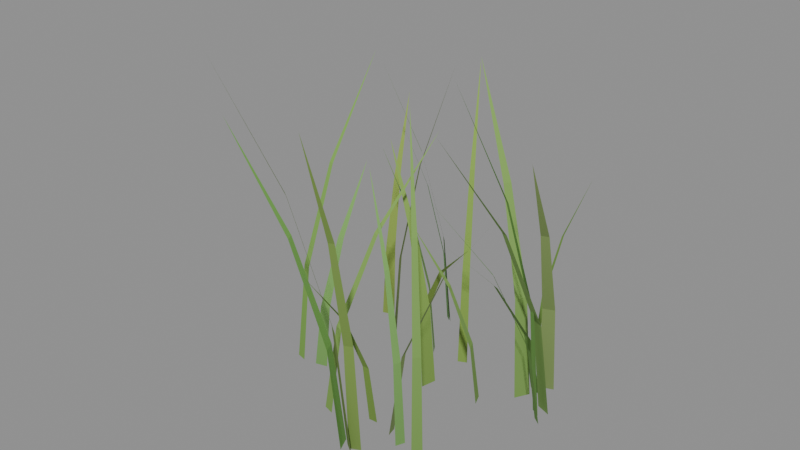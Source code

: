 # Source: MeadowGrass.blend  (saved by Blender 5.2.44; exported with 4.5.12 LTS)
import bpy
from mathutils import Matrix  # noqa: F401  (used for matrix-valued properties, if any)

bpy.ops.wm.read_factory_settings(use_empty=True)
scene = bpy.context.scene
scene.name = 'Scene'

# ---- materials (node trees are filled in below, after node groups)
mat_meadowgrass = bpy.data.materials.new('MeadowGrass')

# ---- material node trees
mat_meadowgrass.use_nodes = True; mat_meadowgrass.node_tree.nodes.clear()
_N = mat_meadowgrass.node_tree.nodes; _L = mat_meadowgrass.node_tree.links
n0 = _N.new('ShaderNodeBsdfPrincipled'); n0.name = 'Principled BSDF'; n0.location = (-200, 100)
n0.inputs[2].default_value = 0.93
n0.inputs[10].default_value = 0.005
n1 = _N.new('ShaderNodeOutputMaterial'); n1.name = 'Material Output'; n1.location = (200, 100)
n2 = _N.new('ShaderNodeVertexColor'); n2.name = 'Color Attribute'; n2.location = (0, 0)
n2.layer_name = 'BladePigment'
_L.new(n0.outputs[0], n1.inputs[0])
_L.new(n2.outputs[0], n0.inputs[0])
n1.is_active_output = True

# ---- meshes
me_tapered_meadow_blades = bpy.data.meshes.new('Tapered meadow blades')
me_tapered_meadow_blades.from_pydata([(0.01232, -0.1194, 0.0), (0.02517, -0.1284, 0.0), (0.007418, -0.1295, 0.1267), (0.01729, -0.1365, 0.1267), (-0.009955, -0.1581, 0.2533), (-0.003662, -0.1625, 0.2533), (-0.03875, -0.2059, 0.38), (-0.03875, -0.2059, 0.38), (-0.03976, 0.04321, 0.0), (-0.03414, 0.05192, 0.0), (-0.02791, 0.037, 0.05681), (-0.02359, 0.04369, 0.05681), (0.006474, 0.01654, 0.1136), (0.009225, 0.0208, 0.1136), (0.06385, -0.01745, 0.1704), (0.06385, -0.01745, 0.1704), (-0.05029, 0.1088, 0.0), (-0.04136, 0.09989, 0.0), (-0.05476, 0.1022, 0.0963), (-0.04789, 0.0954, 0.0963), (-0.07001, 0.08443, 0.1926), (-0.06564, 0.08007, 0.1926), (-0.09533, 0.05463, 0.2889), (-0.09533, 0.05463, 0.2889), (-0.0298, -0.09469, 0.0), (-0.04071, -0.09121, 0.0), (-0.02701, -0.08159, 0.08425), (-0.0354, -0.07892, 0.08425), (-0.01638, -0.04303, 0.1685), (-0.02172, -0.04132, 0.1685), (0.001206, 0.0213, 0.2527), (0.001206, 0.0213, 0.2527), (0.017, 0.05064, 0.0), (0.008551, 0.04655, 0.0), (0.01358, 0.0552, 0.09914), (0.007091, 0.05206, 0.09914), (0.005089, 0.06973, 0.1983), (0.0009522, 0.06773, 0.1983), (-0.009173, 0.09389, 0.2974), (-0.009173, 0.09389, 0.2974), (0.08863, 0.0566, 0.0), (0.1019, 0.05108, 0.0), (0.08532, 0.04437, 0.06404), (0.09549, 0.04012, 0.06404), (0.07266, 0.008826, 0.1281), (0.07914, 0.006122, 0.1281), (0.05173, -0.05048, 0.1921), (0.05173, -0.05048, 0.1921), (0.09385, 0.04636, 0.0), (0.08615, 0.03237, 0.0), (0.08191, 0.05082, 0.09971), (0.07599, 0.04006, 0.09971), (0.04769, 0.0671, 0.1994), (0.04392, 0.06024, 0.1994), (-0.009428, 0.09405, 0.2991), (-0.009428, 0.09405, 0.2991), (0.006403, -0.1146, 0.0), (0.01261, -0.1288, 0.0), (-0.002301, -0.1203, 0.1005), (0.002471, -0.1312, 0.1005), (-0.0297, -0.1347, 0.2009), (-0.02666, -0.1416, 0.2009), (-0.0753, -0.1587, 0.3014), (-0.0753, -0.1587, 0.3014), (0.05009, -0.0853, 0.0), (0.04633, -0.09402, 0.0), (0.04388, -0.08382, 0.08206), (0.04099, -0.09051, 0.08206), (0.02603, -0.07755, 0.1641), (0.02419, -0.08182, 0.1641), (-0.00376, -0.06723, 0.2462), (-0.00376, -0.06723, 0.2462), (-0.11, -0.04808, 0.0), (-0.1203, -0.04523, 0.0), (-0.1084, -0.03782, 0.1005), (-0.1164, -0.03563, 0.1005), (-0.1016, -0.007638, 0.201), (-0.1067, -0.00624, 0.201), (-0.09039, 0.04271, 0.3015), (-0.09039, 0.04271, 0.3015), (0.03217, -0.08636, 0.0), (0.02985, -0.07618, 0.0), (0.04366, -0.0825, 0.08607), (0.04187, -0.07468, 0.08607), (0.0786, -0.07303, 0.1721), (0.07747, -0.06804, 0.1721), (0.1368, -0.05711, 0.2582), (0.1368, -0.05711, 0.2582), (0.0545, 0.1121, 0.0), (0.05429, 0.1208, 0.0), (0.05979, 0.1132, 0.06702), (0.05963, 0.1199, 0.06702), (0.0757, 0.1148, 0.134), (0.0756, 0.1191, 0.134), (0.1022, 0.1176, 0.2011), (0.1022, 0.1176, 0.2011), (0.1099, 0.02788, 0.0), (0.1183, 0.02305, 0.0), (0.106, 0.01883, 0.1111), (0.1125, 0.01512, 0.1111), (0.09267, -0.007308, 0.2221), (0.09682, -0.009676, 0.2221), (0.07055, -0.05094, 0.3332), (0.07055, -0.05094, 0.3332), (-0.05911, 0.02776, 0.0), (-0.06284, 0.03701, 0.0), (-0.05368, 0.03119, 0.09997), (-0.05654, 0.0383, 0.09997), (-0.03661, 0.03957, 0.1999), (-0.03844, 0.0441, 0.1999), (-0.008217, 0.05365, 0.2999), (-0.008217, 0.05365, 0.2999), (0.002927, -0.07942, 0.0), (0.01193, -0.07899, 0.0), (0.004429, -0.08894, 0.06381), (0.01135, -0.0886, 0.06381), (0.00706, -0.1176, 0.1276), (0.01147, -0.1174, 0.1276), (0.01156, -0.1653, 0.1914), (0.01156, -0.1653, 0.1914), (0.07744, -0.09438, 0.0), (0.07067, -0.1018, 0.0), (0.07238, -0.09134, 0.1032), (0.06718, -0.09704, 0.1032), (0.05863, -0.08068, 0.2064), (0.05531, -0.08431, 0.2064), (0.03562, -0.06301, 0.3096), (0.03562, -0.06301, 0.3096), (-0.08457, -0.04245, 0.0), (-0.09669, -0.0457, 0.0), (-0.08907, -0.03132, 0.05921), (-0.09837, -0.03382, 0.05921), (-0.1, 0.002742, 0.1184), (-0.106, 0.001149, 0.1184), (-0.1184, 0.05947, 0.1776), (-0.1184, 0.05947, 0.1776), (0.1181, 0.01848, 0.0), (0.1261, 0.01246, 0.0), (0.1119, 0.008313, 0.0795), (0.118, 0.003688, 0.0795), (0.09164, -0.02093, 0.159), (0.09556, -0.02388, 0.159), (0.05802, -0.06975, 0.2385), (0.05802, -0.06975, 0.2385), (-0.0249, 0.05274, 0.0), (-0.01888, 0.04299, 0.0), (-0.02906, 0.04861, 0.07286), (-0.02443, 0.04112, 0.07286), (-0.04278, 0.03825, 0.1457), (-0.03983, 0.03348, 0.1457), (-0.06557, 0.02086, 0.2186), (-0.06557, 0.02086, 0.2186), (0.1106, 0.03601, 0.0), (0.1247, 0.0306, 0.0), (0.1075, 0.02299, 0.09856), (0.1183, 0.01883, 0.09856), (0.09519, -0.01494, 0.1971), (0.1021, -0.01759, 0.1971), (0.07489, -0.07823, 0.2957), (0.07489, -0.07823, 0.2957), (0.09318, 0.06144, 0.0), (0.1075, 0.06698, 0.0), (0.09996, 0.04882, 0.0957), (0.111, 0.05308, 0.0957), (0.1173, 0.009798, 0.1914), (0.1244, 0.01251, 0.1914), (0.1464, -0.05517, 0.2871), (0.1464, -0.05517, 0.2871), (0.01198, 0.00613, 0.0), (0.008334, -0.009251, 0.0), (0.005076, 0.005885, 0.07789), (0.002273, -0.005931, 0.07789), (-0.01488, 0.008355, 0.1558), (-0.01667, 0.0008243, 0.1558), (-0.04819, 0.01228, 0.2337), (-0.04819, 0.01228, 0.2337), (0.0591, 0.01282, 0.0), (0.06391, 0.001167, 0.0), (0.05289, 0.008675, 0.05905), (0.05659, -0.000278, 0.05905), (0.03327, -0.001333, 0.1181), (0.03563, -0.007038, 0.1181), (0.0006344, -0.01816, 0.1771), (0.0006344, -0.01816, 0.1771), (-0.0959, 0.0737, 0.0), (-0.1084, 0.06967, 0.0), (-0.09934, 0.07943, 0.07624), (-0.1089, 0.07633, 0.07624), (-0.1071, 0.09745, 0.1525), (-0.1132, 0.09548, 0.1525), (-0.1202, 0.1274, 0.2287), (-0.1202, 0.1274, 0.2287), (-0.05056, 0.1064, 0.0), (-0.04395, 0.1012, 0.0), (-0.0535, 0.1012, 0.07841), (-0.04842, 0.09713, 0.07841), (-0.0637, 0.08645, 0.1568), (-0.06046, 0.08388, 0.1568), (-0.08061, 0.06186, 0.2352), (-0.08061, 0.06186, 0.2352), (0.0171, -0.1228, 0.0), (0.02709, -0.1178, 0.0), (0.02396, -0.1337, 0.1157), (0.03164, -0.1298, 0.1157), (0.04247, -0.1672, 0.2314), (0.04736, -0.1648, 0.2314), (0.07344, -0.2231, 0.3471), (0.07344, -0.2231, 0.3471)], [], [(0, 1, 3), (0, 3, 2), (2, 3, 5), (2, 5, 4), (4, 5, 6), (8, 9, 11), (8, 11, 10), (10, 11, 13), (10, 13, 12), (12, 13, 14), (16, 17, 19), (16, 19, 18), (18, 19, 21), (18, 21, 20), (20, 21, 22), (24, 25, 27), (24, 27, 26), (26, 27, 29), (26, 29, 28), (28, 29, 30), (32, 33, 35), (32, 35, 34), (34, 35, 37), (34, 37, 36), (36, 37, 38), (40, 41, 43), (40, 43, 42), (42, 43, 45), (42, 45, 44), (44, 45, 46), (48, 49, 51), (48, 51, 50), (50, 51, 53), (50, 53, 52), (52, 53, 54), (56, 57, 59), (56, 59, 58), (58, 59, 61), (58, 61, 60), (60, 61, 62), (64, 65, 67), (64, 67, 66), (66, 67, 69), (66, 69, 68), (68, 69, 70), (72, 73, 75), (72, 75, 74), (74, 75, 77), (74, 77, 76), (76, 77, 78), (80, 81, 83), (80, 83, 82), (82, 83, 85), (82, 85, 84), (84, 85, 86), (88, 89, 91), (88, 91, 90), (90, 91, 93), (90, 93, 92), (92, 93, 94), (96, 97, 99), (96, 99, 98), (98, 99, 101), (98, 101, 100), (100, 101, 102), (104, 105, 107), (104, 107, 106), (106, 107, 109), (106, 109, 108), (108, 109, 110), (112, 113, 115), (112, 115, 114), (114, 115, 117), (114, 117, 116), (116, 117, 118), (120, 121, 123), (120, 123, 122), (122, 123, 125), (122, 125, 124), (124, 125, 126), (128, 129, 131), (128, 131, 130), (130, 131, 133), (130, 133, 132), (132, 133, 134), (136, 137, 139), (136, 139, 138), (138, 139, 141), (138, 141, 140), (140, 141, 142), (144, 145, 147), (144, 147, 146), (146, 147, 149), (146, 149, 148), (148, 149, 150), (152, 153, 155), (152, 155, 154), (154, 155, 157), (154, 157, 156), (156, 157, 158), (160, 161, 163), (160, 163, 162), (162, 163, 165), (162, 165, 164), (164, 165, 166), (168, 169, 171), (168, 171, 170), (170, 171, 173), (170, 173, 172), (172, 173, 174), (176, 177, 179), (176, 179, 178), (178, 179, 181), (178, 181, 180), (180, 181, 182), (184, 185, 187), (184, 187, 186), (186, 187, 189), (186, 189, 188), (188, 189, 190), (192, 193, 195), (192, 195, 194), (194, 195, 197), (194, 197, 196), (196, 197, 198), (200, 201, 203), (200, 203, 202), (202, 203, 205), (202, 205, 204), (204, 205, 206)])
_uv = me_tapered_meadow_blades.uv_layers.new(name='RootAnchoredBladeUV')
_uv.uv.foreach_set('vector', [0.0, 0.0, 1.0, 0.0, 1.0, 0.3333, 0.0, 0.0, 1.0, 0.3333, 0.0, 0.3333, 0.0, 0.3333, 1.0, 0.3333, 1.0, 0.6667, 0.0, 0.3333, 1.0, 0.6667, 0.0, 0.6667, 0.0, 0.6667, 1.0, 0.6667, 0.0, 1.0, 0.0, 0.0, 1.0, 0.0, 1.0, 0.3333, 0.0, 0.0, 1.0, 0.3333, 0.0, 0.3333, 0.0, 0.3333, 1.0, 0.3333, 1.0, 0.6667, 0.0, 0.3333, 1.0, 0.6667, 0.0, 0.6667, 0.0, 0.6667, 1.0, 0.6667, 0.0, 1.0, 0.0, 0.0, 1.0, 0.0, 1.0, 0.3333, 0.0, 0.0, 1.0, 0.3333, 0.0, 0.3333, 0.0, 0.3333, 1.0, 0.3333, 1.0, 0.6667, 0.0, 0.3333, 1.0, 0.6667, 0.0, 0.6667, 0.0, 0.6667, 1.0, 0.6667, 0.0, 1.0, 0.0, 0.0, 1.0, 0.0, 1.0, 0.3333, 0.0, 0.0, 1.0, 0.3333, 0.0, 0.3333, 0.0, 0.3333, 1.0, 0.3333, 1.0, 0.6667, 0.0, 0.3333, 1.0, 0.6667, 0.0, 0.6667, 0.0, 0.6667, 1.0, 0.6667, 0.0, 1.0, 0.0, 0.0, 1.0, 0.0, 1.0, 0.3333, 0.0, 0.0, 1.0, 0.3333, 0.0, 0.3333, 0.0, 0.3333, 1.0, 0.3333, 1.0, 0.6667, 0.0, 0.3333, 1.0, 0.6667, 0.0, 0.6667, 0.0, 0.6667, 1.0, 0.6667, 0.0, 1.0, 0.0, 0.0, 1.0, 0.0, 1.0, 0.3333, 0.0, 0.0, 1.0, 0.3333, 0.0, 0.3333, 0.0, 0.3333, 1.0, 0.3333, 1.0, 0.6667, 0.0, 0.3333, 1.0, 0.6667, 0.0, 0.6667, 0.0, 0.6667, 1.0, 0.6667, 0.0, 1.0, 0.0, 0.0, 1.0, 0.0, 1.0, 0.3333, 0.0, 0.0, 1.0, 0.3333, 0.0, 0.3333, 0.0, 0.3333, 1.0, 0.3333, 1.0, 0.6667, 0.0, 0.3333, 1.0, 0.6667, 0.0, 0.6667, 0.0, 0.6667, 1.0, 0.6667, 0.0, 1.0, 0.0, 0.0, 1.0, 0.0, 1.0, 0.3333, 0.0, 0.0, 1.0, 0.3333, 0.0, 0.3333, 0.0, 0.3333, 1.0, 0.3333, 1.0, 0.6667, 0.0, 0.3333, 1.0, 0.6667, 0.0, 0.6667, 0.0, 0.6667, 1.0, 0.6667, 0.0, 1.0, 0.0, 0.0, 1.0, 0.0, 1.0, 0.3333, 0.0, 0.0, 1.0, 0.3333, 0.0, 0.3333, 0.0, 0.3333, 1.0, 0.3333, 1.0, 0.6667, 0.0, 0.3333, 1.0, 0.6667, 0.0, 0.6667, 0.0, 0.6667, 1.0, 0.6667, 0.0, 1.0, 0.0, 0.0, 1.0, 0.0, 1.0, 0.3333, 0.0, 0.0, 1.0, 0.3333, 0.0, 0.3333, 0.0, 0.3333, 1.0, 0.3333, 1.0, 0.6667, 0.0, 0.3333, 1.0, 0.6667, 0.0, 0.6667, 0.0, 0.6667, 1.0, 0.6667, 0.0, 1.0, 0.0, 0.0, 1.0, 0.0, 1.0, 0.3333, 0.0, 0.0, 1.0, 0.3333, 0.0, 0.3333, 0.0, 0.3333, 1.0, 0.3333, 1.0, 0.6667, 0.0, 0.3333, 1.0, 0.6667, 0.0, 0.6667, 0.0, 0.6667, 1.0, 0.6667, 0.0, 1.0, 0.0, 0.0, 1.0, 0.0, 1.0, 0.3333, 0.0, 0.0, 1.0, 0.3333, 0.0, 0.3333, 0.0, 0.3333, 1.0, 0.3333, 1.0, 0.6667, 0.0, 0.3333, 1.0, 0.6667, 0.0, 0.6667, 0.0, 0.6667, 1.0, 0.6667, 0.0, 1.0, 0.0, 0.0, 1.0, 0.0, 1.0, 0.3333, 0.0, 0.0, 1.0, 0.3333, 0.0, 0.3333, 0.0, 0.3333, 1.0, 0.3333, 1.0, 0.6667, 0.0, 0.3333, 1.0, 0.6667, 0.0, 0.6667, 0.0, 0.6667, 1.0, 0.6667, 0.0, 1.0, 0.0, 0.0, 1.0, 0.0, 1.0, 0.3333, 0.0, 0.0, 1.0, 0.3333, 0.0, 0.3333, 0.0, 0.3333, 1.0, 0.3333, 1.0, 0.6667, 0.0, 0.3333, 1.0, 0.6667, 0.0, 0.6667, 0.0, 0.6667, 1.0, 0.6667, 0.0, 1.0, 0.0, 0.0, 1.0, 0.0, 1.0, 0.3333, 0.0, 0.0, 1.0, 0.3333, 0.0, 0.3333, 0.0, 0.3333, 1.0, 0.3333, 1.0, 0.6667, 0.0, 0.3333, 1.0, 0.6667, 0.0, 0.6667, 0.0, 0.6667, 1.0, 0.6667, 0.0, 1.0, 0.0, 0.0, 1.0, 0.0, 1.0, 0.3333, 0.0, 0.0, 1.0, 0.3333, 0.0, 0.3333, 0.0, 0.3333, 1.0, 0.3333, 1.0, 0.6667, 0.0, 0.3333, 1.0, 0.6667, 0.0, 0.6667, 0.0, 0.6667, 1.0, 0.6667, 0.0, 1.0, 0.0, 0.0, 1.0, 0.0, 1.0, 0.3333, 0.0, 0.0, 1.0, 0.3333, 0.0, 0.3333, 0.0, 0.3333, 1.0, 0.3333, 1.0, 0.6667, 0.0, 0.3333, 1.0, 0.6667, 0.0, 0.6667, 0.0, 0.6667, 1.0, 0.6667, 0.0, 1.0, 0.0, 0.0, 1.0, 0.0, 1.0, 0.3333, 0.0, 0.0, 1.0, 0.3333, 0.0, 0.3333, 0.0, 0.3333, 1.0, 0.3333, 1.0, 0.6667, 0.0, 0.3333, 1.0, 0.6667, 0.0, 0.6667, 0.0, 0.6667, 1.0, 0.6667, 0.0, 1.0, 0.0, 0.0, 1.0, 0.0, 1.0, 0.3333, 0.0, 0.0, 1.0, 0.3333, 0.0, 0.3333, 0.0, 0.3333, 1.0, 0.3333, 1.0, 0.6667, 0.0, 0.3333, 1.0, 0.6667, 0.0, 0.6667, 0.0, 0.6667, 1.0, 0.6667, 0.0, 1.0, 0.0, 0.0, 1.0, 0.0, 1.0, 0.3333, 0.0, 0.0, 1.0, 0.3333, 0.0, 0.3333, 0.0, 0.3333, 1.0, 0.3333, 1.0, 0.6667, 0.0, 0.3333, 1.0, 0.6667, 0.0, 0.6667, 0.0, 0.6667, 1.0, 0.6667, 0.0, 1.0, 0.0, 0.0, 1.0, 0.0, 1.0, 0.3333, 0.0, 0.0, 1.0, 0.3333, 0.0, 0.3333, 0.0, 0.3333, 1.0, 0.3333, 1.0, 0.6667, 0.0, 0.3333, 1.0, 0.6667, 0.0, 0.6667, 0.0, 0.6667, 1.0, 0.6667, 0.0, 1.0, 0.0, 0.0, 1.0, 0.0, 1.0, 0.3333, 0.0, 0.0, 1.0, 0.3333, 0.0, 0.3333, 0.0, 0.3333, 1.0, 0.3333, 1.0, 0.6667, 0.0, 0.3333, 1.0, 0.6667, 0.0, 0.6667, 0.0, 0.6667, 1.0, 0.6667, 0.0, 1.0, 0.0, 0.0, 1.0, 0.0, 1.0, 0.3333, 0.0, 0.0, 1.0, 0.3333, 0.0, 0.3333, 0.0, 0.3333, 1.0, 0.3333, 1.0, 0.6667, 0.0, 0.3333, 1.0, 0.6667, 0.0, 0.6667, 0.0, 0.6667, 1.0, 0.6667, 0.0, 1.0, 0.0, 0.0, 1.0, 0.0, 1.0, 0.3333, 0.0, 0.0, 1.0, 0.3333, 0.0, 0.3333, 0.0, 0.3333, 1.0, 0.3333, 1.0, 0.6667, 0.0, 0.3333, 1.0, 0.6667, 0.0, 0.6667, 0.0, 0.6667, 1.0, 0.6667, 0.0, 1.0, 0.0, 0.0, 1.0, 0.0, 1.0, 0.3333, 0.0, 0.0, 1.0, 0.3333, 0.0, 0.3333, 0.0, 0.3333, 1.0, 0.3333, 1.0, 0.6667, 0.0, 0.3333, 1.0, 0.6667, 0.0, 0.6667, 0.0, 0.6667, 1.0, 0.6667, 0.0, 1.0, 0.0, 0.0, 1.0, 0.0, 1.0, 0.3333, 0.0, 0.0, 1.0, 0.3333, 0.0, 0.3333, 0.0, 0.3333, 1.0, 0.3333, 1.0, 0.6667, 0.0, 0.3333, 1.0, 0.6667, 0.0, 0.6667, 0.0, 0.6667, 1.0, 0.6667, 0.0, 1.0])
_ca = me_tapered_meadow_blades.color_attributes.new('BladePigment', 'FLOAT_COLOR', 'POINT')
_ca.data.foreach_set('color', [0.169, 0.2711, 0.05164, 1.0, 0.169, 0.2711, 0.05164, 1.0, 0.1931, 0.3098, 0.05902, 1.0, 0.1931, 0.3098, 0.05902, 1.0, 0.2173, 0.3485, 0.0664, 1.0, 0.2173, 0.3485, 0.0664, 1.0, 0.2414, 0.3873, 0.07377, 1.0, 0.2414, 0.3873, 0.07377, 1.0, 0.1947, 0.3086, 0.05037, 1.0, 0.1947, 0.3086, 0.05037, 1.0, 0.2225, 0.3526, 0.05756, 1.0, 0.2225, 0.3526, 0.05756, 1.0, 0.2503, 0.3967, 0.06476, 1.0, 0.2503, 0.3967, 0.06476, 1.0, 0.2781, 0.4408, 0.07195, 1.0, 0.2781, 0.4408, 0.07195, 1.0, 0.1638, 0.317, 0.0759, 1.0, 0.1638, 0.317, 0.0759, 1.0, 0.1872, 0.3623, 0.08674, 1.0, 0.1872, 0.3623, 0.08674, 1.0, 0.2106, 0.4076, 0.09759, 1.0, 0.2106, 0.4076, 0.09759, 1.0, 0.234, 0.4528, 0.1084, 1.0, 0.234, 0.4528, 0.1084, 1.0, 0.1897, 0.3461, 0.07225, 1.0, 0.1897, 0.3461, 0.07225, 1.0, 0.2167, 0.3955, 0.08257, 1.0, 0.2167, 0.3955, 0.08257, 1.0, 0.2438, 0.4449, 0.09289, 1.0, 0.2438, 0.4449, 0.09289, 1.0, 0.2709, 0.4944, 0.1032, 1.0, 0.2709, 0.4944, 0.1032, 1.0, 0.1866, 0.3093, 0.05385, 1.0, 0.1866, 0.3093, 0.05385, 1.0, 0.2132, 0.3535, 0.06154, 1.0, 0.2132, 0.3535, 0.06154, 1.0, 0.2399, 0.3977, 0.06924, 1.0, 0.2399, 0.3977, 0.06924, 1.0, 0.2665, 0.4418, 0.07693, 1.0, 0.2665, 0.4418, 0.07693, 1.0, 0.1442, 0.2695, 0.07103, 1.0, 0.1442, 0.2695, 0.07103, 1.0, 0.1647, 0.308, 0.08118, 1.0, 0.1647, 0.308, 0.08118, 1.0, 0.1853, 0.3465, 0.09133, 1.0, 0.1853, 0.3465, 0.09133, 1.0, 0.2059, 0.385, 0.1015, 1.0, 0.2059, 0.385, 0.1015, 1.0, 0.1557, 0.2832, 0.06411, 1.0, 0.1557, 0.2832, 0.06411, 1.0, 0.1779, 0.3237, 0.07327, 1.0, 0.1779, 0.3237, 0.07327, 1.0, 0.2001, 0.3642, 0.08243, 1.0, 0.2001, 0.3642, 0.08243, 1.0, 0.2224, 0.4046, 0.09159, 1.0, 0.2224, 0.4046, 0.09159, 1.0, 0.1427, 0.3381, 0.06626, 1.0, 0.1427, 0.3381, 0.06626, 1.0, 0.163, 0.3864, 0.07573, 1.0, 0.163, 0.3864, 0.07573, 1.0, 0.1834, 0.4347, 0.08519, 1.0, 0.1834, 0.4347, 0.08519, 1.0, 0.2038, 0.483, 0.09466, 1.0, 0.2038, 0.483, 0.09466, 1.0, 0.1474, 0.3088, 0.07982, 1.0, 0.1474, 0.3088, 0.07982, 1.0, 0.1685, 0.3529, 0.09123, 1.0, 0.1685, 0.3529, 0.09123, 1.0, 0.1895, 0.397, 0.1026, 1.0, 0.1895, 0.397, 0.1026, 1.0, 0.2106, 0.4411, 0.114, 1.0, 0.2106, 0.4411, 0.114, 1.0, 0.1773, 0.3605, 0.0665, 1.0, 0.1773, 0.3605, 0.0665, 1.0, 0.2026, 0.412, 0.076, 1.0, 0.2026, 0.412, 0.076, 1.0, 0.2279, 0.4635, 0.0855, 1.0, 0.2279, 0.4635, 0.0855, 1.0, 0.2533, 0.515, 0.095, 1.0, 0.2533, 0.515, 0.095, 1.0, 0.1931, 0.2803, 0.08891, 1.0, 0.1931, 0.2803, 0.08891, 1.0, 0.2207, 0.3204, 0.1016, 1.0, 0.2207, 0.3204, 0.1016, 1.0, 0.2483, 0.3604, 0.1143, 1.0, 0.2483, 0.3604, 0.1143, 1.0, 0.2759, 0.4005, 0.127, 1.0, 0.2759, 0.4005, 0.127, 1.0, 0.1678, 0.3224, 0.05422, 1.0, 0.1678, 0.3224, 0.05422, 1.0, 0.1918, 0.3685, 0.06197, 1.0, 0.1918, 0.3685, 0.06197, 1.0, 0.2158, 0.4145, 0.06972, 1.0, 0.2158, 0.4145, 0.06972, 1.0, 0.2398, 0.4606, 0.07746, 1.0, 0.2398, 0.4606, 0.07746, 1.0, 0.1558, 0.3489, 0.07238, 1.0, 0.1558, 0.3489, 0.07238, 1.0, 0.178, 0.3987, 0.08272, 1.0, 0.178, 0.3987, 0.08272, 1.0, 0.2003, 0.4485, 0.09306, 1.0, 0.2003, 0.4485, 0.09306, 1.0, 0.2225, 0.4984, 0.1034, 1.0, 0.2225, 0.4984, 0.1034, 1.0, 0.1918, 0.272, 0.07856, 1.0, 0.1918, 0.272, 0.07856, 1.0, 0.2193, 0.3109, 0.08979, 1.0, 0.2193, 0.3109, 0.08979, 1.0, 0.2467, 0.3498, 0.101, 1.0, 0.2467, 0.3498, 0.101, 1.0, 0.2741, 0.3886, 0.1122, 1.0, 0.2741, 0.3886, 0.1122, 1.0, 0.1613, 0.2774, 0.0505, 1.0, 0.1613, 0.2774, 0.0505, 1.0, 0.1844, 0.317, 0.05771, 1.0, 0.1844, 0.317, 0.05771, 1.0, 0.2074, 0.3566, 0.06493, 1.0, 0.2074, 0.3566, 0.06493, 1.0, 0.2305, 0.3962, 0.07214, 1.0, 0.2305, 0.3962, 0.07214, 1.0, 0.1557, 0.2886, 0.0673, 1.0, 0.1557, 0.2886, 0.0673, 1.0, 0.1779, 0.3298, 0.07691, 1.0, 0.1779, 0.3298, 0.07691, 1.0, 0.2002, 0.371, 0.08653, 1.0, 0.2002, 0.371, 0.08653, 1.0, 0.2224, 0.4122, 0.09614, 1.0, 0.2224, 0.4122, 0.09614, 1.0, 0.1395, 0.2899, 0.07307, 1.0, 0.1395, 0.2899, 0.07307, 1.0, 0.1594, 0.3313, 0.08351, 1.0, 0.1594, 0.3313, 0.08351, 1.0, 0.1793, 0.3727, 0.09395, 1.0, 0.1793, 0.3727, 0.09395, 1.0, 0.1992, 0.4142, 0.1044, 1.0, 0.1992, 0.4142, 0.1044, 1.0, 0.1527, 0.3298, 0.06998, 1.0, 0.1527, 0.3298, 0.06998, 1.0, 0.1745, 0.3769, 0.07998, 1.0, 0.1745, 0.3769, 0.07998, 1.0, 0.1963, 0.424, 0.08997, 1.0, 0.1963, 0.424, 0.08997, 1.0, 0.2181, 0.4711, 0.09997, 1.0, 0.2181, 0.4711, 0.09997, 1.0, 0.1638, 0.3144, 0.07699, 1.0, 0.1638, 0.3144, 0.07699, 1.0, 0.1872, 0.3593, 0.08799, 1.0, 0.1872, 0.3593, 0.08799, 1.0, 0.2106, 0.4042, 0.09899, 1.0, 0.2106, 0.4042, 0.09899, 1.0, 0.234, 0.4491, 0.11, 1.0, 0.234, 0.4491, 0.11, 1.0, 0.1809, 0.3159, 0.08313, 1.0, 0.1809, 0.3159, 0.08313, 1.0, 0.2067, 0.3611, 0.095, 1.0, 0.2067, 0.3611, 0.095, 1.0, 0.2326, 0.4062, 0.1069, 1.0, 0.2326, 0.4062, 0.1069, 1.0, 0.2584, 0.4513, 0.1188, 1.0, 0.2584, 0.4513, 0.1188, 1.0, 0.1883, 0.2719, 0.08462, 1.0, 0.1883, 0.2719, 0.08462, 1.0, 0.2152, 0.3108, 0.09671, 1.0, 0.2152, 0.3108, 0.09671, 1.0, 0.2421, 0.3496, 0.1088, 1.0, 0.2421, 0.3496, 0.1088, 1.0, 0.269, 0.3885, 0.1209, 1.0, 0.269, 0.3885, 0.1209, 1.0, 0.1785, 0.3036, 0.05922, 1.0, 0.1785, 0.3036, 0.05922, 1.0, 0.2039, 0.347, 0.06768, 1.0, 0.2039, 0.347, 0.06768, 1.0, 0.2294, 0.3903, 0.07614, 1.0, 0.2294, 0.3903, 0.07614, 1.0, 0.2549, 0.4337, 0.0846, 1.0, 0.2549, 0.4337, 0.0846, 1.0, 0.1785, 0.3204, 0.07275, 1.0, 0.1785, 0.3204, 0.07275, 1.0, 0.204, 0.3661, 0.08314, 1.0, 0.204, 0.3661, 0.08314, 1.0, 0.2295, 0.4119, 0.09353, 1.0, 0.2295, 0.4119, 0.09353, 1.0, 0.255, 0.4577, 0.1039, 1.0, 0.255, 0.4577, 0.1039, 1.0, 0.1942, 0.2844, 0.04962, 1.0, 0.1942, 0.2844, 0.04962, 1.0, 0.2219, 0.3251, 0.05671, 1.0, 0.2219, 0.3251, 0.05671, 1.0, 0.2497, 0.3657, 0.06379, 1.0, 0.2497, 0.3657, 0.06379, 1.0, 0.2774, 0.4063, 0.07088, 1.0, 0.2774, 0.4063, 0.07088, 1.0, 0.1447, 0.3335, 0.09003, 1.0, 0.1447, 0.3335, 0.09003, 1.0, 0.1654, 0.3812, 0.1029, 1.0, 0.1654, 0.3812, 0.1029, 1.0, 0.1861, 0.4288, 0.1158, 1.0, 0.1861, 0.4288, 0.1158, 1.0, 0.2067, 0.4765, 0.1286, 1.0, 0.2067, 0.4765, 0.1286, 1.0, 0.1635, 0.2679, 0.0562, 1.0, 0.1635, 0.2679, 0.0562, 1.0, 0.1869, 0.3062, 0.06423, 1.0, 0.1869, 0.3062, 0.06423, 1.0, 0.2102, 0.3445, 0.07225, 1.0, 0.2102, 0.3445, 0.07225, 1.0, 0.2336, 0.3827, 0.08028, 1.0, 0.2336, 0.3827, 0.08028, 1.0])
me_tapered_meadow_blades.materials.append(mat_meadowgrass)
me_tapered_meadow_blades.update()

# ---- objects
ob_meadowgrass = bpy.data.objects.new('MeadowGrass', me_tapered_meadow_blades)

# ---- transforms, parenting, visibility, modifiers, constraints
ob_meadowgrass.location = (0.0, 0.0, 0.0)

# ---- collection membership
scene.collection.objects.link(ob_meadowgrass)

# ---- scene / render settings (as saved in the file)
scene.frame_start = 1; scene.frame_end = 250; scene.frame_set(1)
scene.render.engine = 'BLENDER_EEVEE_NEXT'
scene.render.bake_bias = 0.0
scene.render.bake_samples = 0
scene.render.compositor_device = 'GPU'
scene.eevee.use_volume_custom_range = False
scene.eevee.fast_gi_thickness_near = 0.1
scene.eevee.fast_gi_thickness_far = 0.0
scene.eevee.ray_tracing_options.screen_trace_thickness = 0.1
bpy.context.view_layer.update()

# ---- added for rendering (the .blend has no active camera and no usable light): camera, sun + grey world if the file has none
cam_auto = bpy.data.cameras.new('AutoCamera')
cam_auto.lens = 50.0
cam_auto.sensor_width = 36.0
cam_auto.clip_end = 1000.0
ob_auto_camera = bpy.data.objects.new('AutoCamera', cam_auto)
scene.collection.objects.link(ob_auto_camera)
ob_auto_camera.location = (0.551314, -0.693721, 0.620596)
ob_auto_camera.rotation_euler = (1.09748, -7.21219e-08, 0.694738)
scene.camera = ob_auto_camera
light_auto_sun = bpy.data.lights.new('AutoSun', 'SUN')
light_auto_sun.energy = 3.0
light_auto_sun.angle = 0.0523599
ob_auto_sun = bpy.data.objects.new('AutoSun', light_auto_sun)
scene.collection.objects.link(ob_auto_sun)
ob_auto_sun.rotation_euler = (0.872665, 0.174533, 0.523599)
if scene.world is None:
    world_auto = bpy.data.worlds.new('AutoWorld')
    world_auto.color = (0.3, 0.3, 0.3)
    scene.world = world_auto
bpy.context.view_layer.update()
